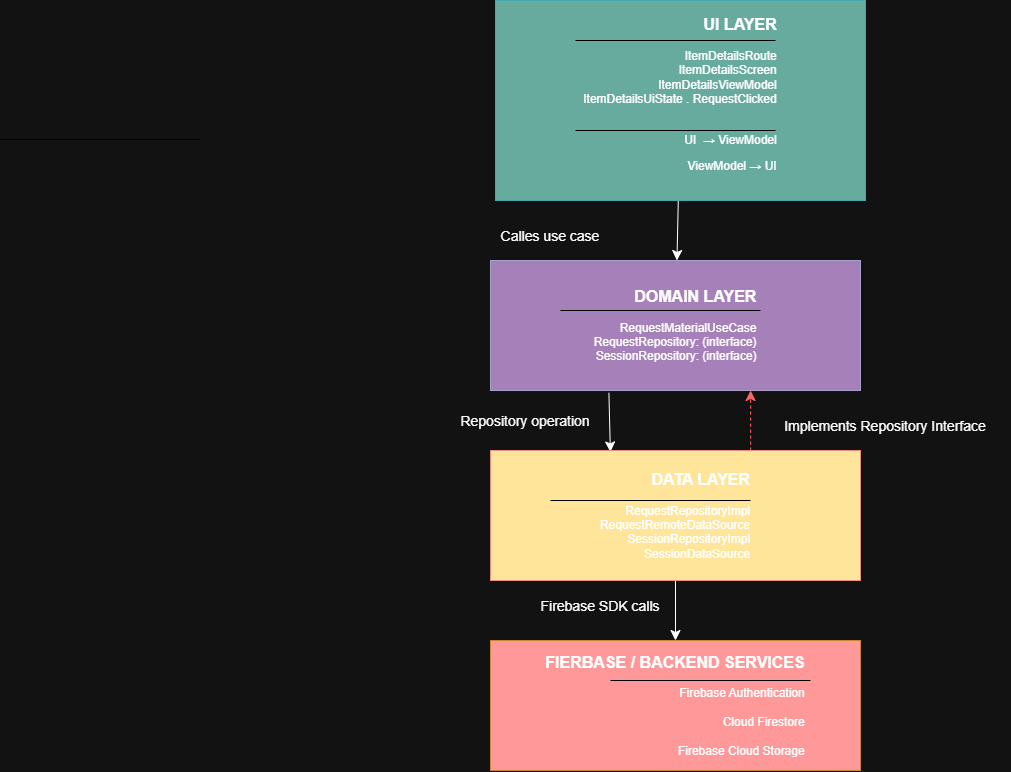

The diagram above was exported from draw.io. Its source (the exported page's mxGraphModel, read from the mxfile embedded in the PNG):
<mxGraphModel dx="1755" dy="1001" grid="1" gridSize="10" guides="1" tooltips="1" connect="1" arrows="1" fold="1" page="1" pageScale="1" pageWidth="850" pageHeight="1100" math="0" shadow="0">
  <root>
    <mxCell id="0" />
    <mxCell id="1" parent="0" />
    <mxCell id="ZsxZ4KRld3fBWnKe-oYr-32" edge="1" parent="1" source="ZsxZ4KRld3fBWnKe-oYr-3" style="edgeStyle=none;curved=1;rounded=0;curveGeometry=1;orthogonalLoop=1;jettySize=auto;html=1;fontSize=12;defaultLabelBackgroundColor=page;startSize=8;endSize=8;exitX=0.32;exitY=1.018;exitDx=0;exitDy=0;exitPerimeter=0;entryX=0.324;entryY=0.011;entryDx=0;entryDy=0;entryPerimeter=0;" target="ZsxZ4KRld3fBWnKe-oYr-4" value="">
      <mxGeometry relative="1" as="geometry">
        <Array as="points" />
        <mxPoint x="318.4" y="596.62" as="targetPoint" />
      </mxGeometry>
    </mxCell>
    <mxCell id="ZsxZ4KRld3fBWnKe-oYr-3" parent="1" style="rounded=0;whiteSpace=wrap;html=1;fillColor=light-dark(#D0CEE2,#A680B8);strokeColor=#56517e;align=center;" value="&lt;div style=&quot;text-align: right;&quot;&gt;&lt;b style=&quot;background-color: transparent;&quot;&gt;&lt;font style=&quot;font-size: 16px;&quot;&gt;DOMAIN LAYER&lt;/font&gt;&lt;/b&gt;&lt;/div&gt;&lt;br&gt;&lt;div style=&quot;text-align: right;&quot;&gt;&lt;span style=&quot;background-color: transparent;&quot;&gt;RequestMaterialUseCase&lt;/span&gt;&lt;/div&gt;&lt;span style=&quot;background-color: transparent;&quot;&gt;&lt;div style=&quot;text-align: right;&quot;&gt;&lt;span style=&quot;background-color: transparent;&quot;&gt;RequestRepository: (interface)&lt;/span&gt;&lt;/div&gt;&lt;/span&gt;&lt;div style=&quot;text-align: right;&quot;&gt;&lt;font style=&quot;background-color: transparent;&quot;&gt;SessionRepository: (interfac&lt;/font&gt;&lt;span style=&quot;background-color: transparent;&quot;&gt;e)&lt;/span&gt;&lt;/div&gt;" vertex="1">
      <mxGeometry height="130" width="370" x="200" y="410" as="geometry" />
    </mxCell>
    <mxCell id="ZsxZ4KRld3fBWnKe-oYr-33" edge="1" parent="1" source="ZsxZ4KRld3fBWnKe-oYr-4" style="edgeStyle=none;curved=1;rounded=0;curveGeometry=1;orthogonalLoop=1;jettySize=auto;html=1;fontSize=12;defaultLabelBackgroundColor=page;startSize=8;endSize=8;" target="ZsxZ4KRld3fBWnKe-oYr-6" value="">
      <mxGeometry relative="1" as="geometry" />
    </mxCell>
    <mxCell id="ZsxZ4KRld3fBWnKe-oYr-48" edge="1" parent="1" source="ZsxZ4KRld3fBWnKe-oYr-4" style="edgeStyle=none;curved=1;rounded=0;curveGeometry=1;orthogonalLoop=1;jettySize=auto;html=1;fontSize=12;defaultLabelBackgroundColor=page;startSize=8;endSize=8;exitX=0.703;exitY=0;exitDx=0;exitDy=0;exitPerimeter=0;entryX=0.703;entryY=1;entryDx=0;entryDy=0;entryPerimeter=0;strokeColor=light-dark(#000000,#FF6666);flowAnimation=0;dashed=1;" target="ZsxZ4KRld3fBWnKe-oYr-3" value="">
      <mxGeometry relative="1" as="geometry">
        <Array as="points" />
      </mxGeometry>
    </mxCell>
    <mxCell id="ZsxZ4KRld3fBWnKe-oYr-4" parent="1" style="rounded=0;whiteSpace=wrap;html=1;fillColor=light-dark(#FAD9D5,#FFE599);strokeColor=#ae4132;" value="&lt;div style=&quot;text-align: right;&quot;&gt;&lt;span style=&quot;font-size: 16px; font-weight: bold; background-color: transparent;&quot;&gt;DATA LAYER&lt;/span&gt;&lt;/div&gt;&lt;br&gt;&lt;div style=&quot;text-align: right;&quot;&gt;&lt;span style=&quot;background-color: transparent;&quot;&gt;RequestRepositoryImpl&lt;/span&gt;&lt;/div&gt;&lt;div style=&quot;text-align: right;&quot;&gt;&lt;span style=&quot;background-color: transparent;&quot;&gt;RequestRemoteDataSource&lt;/span&gt;&lt;/div&gt;&lt;div style=&quot;text-align: right;&quot;&gt;&lt;span style=&quot;background-color: transparent;&quot;&gt;SessionRepositoryImpl&lt;/span&gt;&lt;/div&gt;&lt;div style=&quot;text-align: right;&quot;&gt;&lt;span style=&quot;background-color: transparent;&quot;&gt;SessionDataSource&lt;/span&gt;&lt;/div&gt;&lt;b style=&quot;font-size: 15px;&quot;&gt;&lt;/b&gt;" vertex="1">
      <mxGeometry height="130" width="370" x="200" y="600" as="geometry" />
    </mxCell>
    <mxCell id="ZsxZ4KRld3fBWnKe-oYr-22" edge="1" parent="1" style="endArrow=none;html=1;rounded=0;fontSize=12;defaultLabelBackgroundColor=page;startSize=8;endSize=8;curved=1;strokeColor=light-dark(#000000,#000000);" value="">
      <mxGeometry height="50" relative="1" width="50" as="geometry">
        <mxPoint x="260" y="650" as="sourcePoint" />
        <mxPoint x="460" y="650" as="targetPoint" />
      </mxGeometry>
    </mxCell>
    <mxCell id="ZsxZ4KRld3fBWnKe-oYr-23" edge="1" parent="1" source="ZsxZ4KRld3fBWnKe-oYr-6" style="endArrow=none;html=1;rounded=0;fontSize=12;defaultLabelBackgroundColor=page;startSize=8;endSize=8;curved=1;strokeColor=light-dark(#000000,#000000);" value="">
      <mxGeometry height="50" relative="1" width="50" as="geometry">
        <mxPoint x="320" y="860" as="sourcePoint" />
        <mxPoint x="520" y="860" as="targetPoint" />
      </mxGeometry>
    </mxCell>
    <mxCell id="ZsxZ4KRld3fBWnKe-oYr-24" edge="1" parent="1" style="endArrow=none;html=1;rounded=0;fontSize=12;defaultLabelBackgroundColor=page;startSize=8;endSize=8;curved=1;strokeColor=light-dark(#000000,#000000);" value="">
      <mxGeometry height="50" relative="1" width="50" as="geometry">
        <mxPoint x="270" y="230" as="sourcePoint" />
        <mxPoint x="470" y="230" as="targetPoint" />
      </mxGeometry>
    </mxCell>
    <mxCell id="ZsxZ4KRld3fBWnKe-oYr-25" edge="1" parent="1" style="endArrow=none;html=1;rounded=0;fontSize=12;defaultLabelBackgroundColor=page;startSize=8;endSize=8;curved=1;strokeColor=light-dark(#000000,#000000);" value="">
      <mxGeometry height="50" relative="1" width="50" as="geometry">
        <mxPoint x="270" y="460" as="sourcePoint" />
        <mxPoint x="470" y="460" as="targetPoint" />
      </mxGeometry>
    </mxCell>
    <mxCell id="ZsxZ4KRld3fBWnKe-oYr-26" edge="1" parent="1" style="endArrow=none;html=1;rounded=0;fontSize=12;defaultLabelBackgroundColor=page;startSize=8;endSize=8;curved=1;strokeColor=light-dark(#000000,#000000);" value="">
      <mxGeometry height="50" relative="1" width="50" as="geometry">
        <mxPoint x="300" y="210" as="sourcePoint" />
        <mxPoint x="500" y="210" as="targetPoint" />
      </mxGeometry>
    </mxCell>
    <mxCell id="ZsxZ4KRld3fBWnKe-oYr-34" parent="1" style="text;html=1;whiteSpace=wrap;strokeColor=none;fillColor=none;align=center;verticalAlign=middle;rounded=0;fontSize=16;" value="&lt;font style=&quot;font-size: 14px;&quot;&gt;Calles use case&lt;/font&gt;" vertex="1">
      <mxGeometry height="30" width="140" x="190" y="370" as="geometry" />
    </mxCell>
    <mxCell id="ZsxZ4KRld3fBWnKe-oYr-36" parent="1" style="text;html=1;whiteSpace=wrap;strokeColor=none;fillColor=none;align=center;verticalAlign=middle;rounded=0;fontSize=16;" value="&lt;font style=&quot;font-size: 14px;&quot;&gt;Firebase SDK calls&lt;/font&gt;" vertex="1">
      <mxGeometry height="30" width="170" x="225" y="740" as="geometry" />
    </mxCell>
    <mxCell id="ZsxZ4KRld3fBWnKe-oYr-37" parent="1" style="text;html=1;whiteSpace=wrap;strokeColor=none;fillColor=none;align=center;verticalAlign=middle;rounded=0;fontSize=16;" value="&lt;font style=&quot;font-size: 14px;&quot;&gt;Repository operation&lt;/font&gt;" vertex="1">
      <mxGeometry height="30" width="150" x="160" y="555" as="geometry" />
    </mxCell>
    <mxCell id="ZsxZ4KRld3fBWnKe-oYr-49" parent="1" style="text;html=1;whiteSpace=wrap;strokeColor=none;fillColor=none;align=center;verticalAlign=middle;rounded=0;fontSize=16;" value="&lt;font style=&quot;font-size: 14px;&quot;&gt;Implements Repository Interface&lt;/font&gt;" vertex="1">
      <mxGeometry height="30" width="250" x="470" y="560" as="geometry" />
    </mxCell>
    <mxCell id="ZsxZ4KRld3fBWnKe-oYr-57" edge="1" parent="1" source="ZsxZ4KRld3fBWnKe-oYr-51" style="edgeStyle=none;curved=1;rounded=0;curveGeometry=1;orthogonalLoop=1;jettySize=auto;html=1;fontSize=12;defaultLabelBackgroundColor=page;startSize=8;endSize=8;" target="ZsxZ4KRld3fBWnKe-oYr-3" value="">
      <mxGeometry relative="1" as="geometry" />
    </mxCell>
    <mxCell id="ZsxZ4KRld3fBWnKe-oYr-51" parent="1" style="rounded=0;whiteSpace=wrap;html=1;fillColor=light-dark(#B0E3E6,#67AB9F);strokeColor=#0e8088;align=center;" value="&lt;div style=&quot;text-align: right;&quot;&gt;&lt;span style=&quot;font-size: 16px;&quot;&gt;&lt;b&gt;UI LAYER&lt;/b&gt;&lt;/span&gt;&lt;/div&gt;&lt;br&gt;&lt;div style=&quot;text-align: right;&quot;&gt;&lt;div&gt;ItemDetailsRoute&lt;/div&gt;&lt;div&gt;ItemDetailsScreen&lt;/div&gt;&lt;div&gt;ItemDetailsViewModel&lt;/div&gt;&lt;div&gt;ItemDetailsUiState . RequestClicked&lt;br&gt;&lt;br&gt;&lt;/div&gt;&lt;div&gt;&lt;p class=&quot;selectable-text copyable-text x15bjb6t x1n2onr6&quot;&gt;&lt;span class=&quot;selectable-text copyable-text xkrh14z&quot; style=&quot;white-space: pre-wrap;&quot;&gt;UI  → ViewModel&lt;/span&gt;&lt;/p&gt;&lt;p class=&quot;selectable-text copyable-text x15bjb6t x1n2onr6&quot;&gt;&lt;span class=&quot;selectable-text copyable-text xkrh14z&quot; style=&quot;white-space: pre-wrap;&quot;&gt;ViewModel → UI&lt;/span&gt;&lt;/p&gt;&lt;/div&gt;&lt;/div&gt;" vertex="1">
      <mxGeometry height="200" width="370" x="205" y="150" as="geometry" />
    </mxCell>
    <mxCell id="ZsxZ4KRld3fBWnKe-oYr-52" edge="1" parent="1" style="endArrow=none;html=1;rounded=0;fontSize=12;defaultLabelBackgroundColor=page;startSize=8;endSize=8;curved=1;strokeColor=light-dark(#000000,#000000);" value="">
      <mxGeometry height="50" relative="1" width="50" as="geometry">
        <mxPoint x="285" y="280" as="sourcePoint" />
        <mxPoint x="485" y="280" as="targetPoint" />
      </mxGeometry>
    </mxCell>
    <mxCell id="ZsxZ4KRld3fBWnKe-oYr-54" edge="1" parent="1" style="endArrow=none;html=1;rounded=0;fontSize=12;defaultLabelBackgroundColor=page;startSize=8;endSize=8;curved=1;strokeColor=light-dark(#000000,#000000);" value="">
      <mxGeometry height="50" relative="1" width="50" as="geometry">
        <mxPoint x="285" y="190" as="sourcePoint" />
        <mxPoint x="485" y="190" as="targetPoint" />
      </mxGeometry>
    </mxCell>
    <mxCell id="ZsxZ4KRld3fBWnKe-oYr-55" edge="1" parent="1" style="endArrow=none;html=1;rounded=0;fontSize=12;defaultLabelBackgroundColor=page;startSize=8;endSize=8;curved=1;strokeColor=light-dark(#000000,#000000);" value="">
      <mxGeometry height="50" relative="1" width="50" as="geometry">
        <mxPoint x="-290" y="289" as="sourcePoint" />
        <mxPoint x="-90" y="289" as="targetPoint" />
      </mxGeometry>
    </mxCell>
    <mxCell id="ZsxZ4KRld3fBWnKe-oYr-56" edge="1" parent="1" style="endArrow=none;html=1;rounded=0;fontSize=12;defaultLabelBackgroundColor=page;startSize=8;endSize=8;curved=1;strokeColor=light-dark(#000000,#000000);" target="ZsxZ4KRld3fBWnKe-oYr-6" value="">
      <mxGeometry height="50" relative="1" width="50" as="geometry">
        <mxPoint x="320" y="860" as="sourcePoint" />
        <mxPoint x="520" y="860" as="targetPoint" />
      </mxGeometry>
    </mxCell>
    <mxCell id="ZsxZ4KRld3fBWnKe-oYr-6" parent="1" style="rounded=0;whiteSpace=wrap;html=1;fillColor=light-dark(#FAD7AC,#FF9999);strokeColor=#b46504;" value="&lt;div style=&quot;text-align: right;&quot;&gt;&lt;span style=&quot;font-size: 16px; background-color: transparent;&quot;&gt;&lt;b&gt;FIERBASE / BACKEND SERVICES&lt;/b&gt;&lt;/span&gt;&lt;/div&gt;&lt;br&gt;&lt;div style=&quot;text-align: right;&quot;&gt;&lt;span style=&quot;background-color: transparent;&quot;&gt;Firebase Authentication&lt;/span&gt;&lt;/div&gt;&lt;font&gt;&lt;div style=&quot;text-align: right;&quot;&gt;&lt;br&gt;&lt;/div&gt;&lt;div style=&quot;text-align: right;&quot;&gt;&lt;span style=&quot;background-color: transparent;&quot;&gt;Cloud Firestore&lt;/span&gt;&lt;/div&gt;&lt;div style=&quot;text-align: right;&quot;&gt;&lt;br&gt;&lt;/div&gt;&lt;div style=&quot;text-align: right;&quot;&gt;&lt;span style=&quot;background-color: transparent;&quot;&gt;Firebase Cloud Storage&lt;/span&gt;&lt;/div&gt;&lt;/font&gt;" vertex="1">
      <mxGeometry height="130" width="370" x="200" y="790" as="geometry" />
    </mxCell>
    <mxCell id="ZsxZ4KRld3fBWnKe-oYr-60" edge="1" parent="1" style="endArrow=none;html=1;rounded=0;fontSize=12;defaultLabelBackgroundColor=page;startSize=8;endSize=8;curved=1;strokeColor=light-dark(#000000,#000000);" value="">
      <mxGeometry height="50" relative="1" width="50" as="geometry">
        <mxPoint x="320" y="830" as="sourcePoint" />
        <mxPoint x="520" y="830" as="targetPoint" />
      </mxGeometry>
    </mxCell>
  </root>
</mxGraphModel>